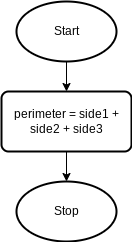

The diagram above was exported from draw.io. Its source (the exported page's mxGraphModel, read from the mxfile embedded in the PNG):
<mxGraphModel dx="246" dy="399" grid="1" gridSize="10" guides="1" tooltips="1" connect="1" arrows="1" fold="1" page="1" pageScale="1" pageWidth="827" pageHeight="1169" math="0" shadow="0">
  <root>
    <mxCell id="0" />
    <mxCell id="1" parent="0" />
    <mxCell id="4" style="edgeStyle=none;html=1;exitX=0.5;exitY=1;exitDx=0;exitDy=0;exitPerimeter=0;entryX=0.5;entryY=0;entryDx=0;entryDy=0;" parent="1" source="2" target="3" edge="1">
      <mxGeometry relative="1" as="geometry" />
    </mxCell>
    <mxCell id="2" value="Start" style="strokeWidth=2;html=1;shape=mxgraph.flowchart.start_1;whiteSpace=wrap;" parent="1" vertex="1">
      <mxGeometry x="80" y="20" width="100" height="60" as="geometry" />
    </mxCell>
    <mxCell id="6" style="edgeStyle=none;html=1;exitX=0.5;exitY=1;exitDx=0;exitDy=0;entryX=0.5;entryY=0;entryDx=0;entryDy=0;entryPerimeter=0;" parent="1" source="3" target="5" edge="1">
      <mxGeometry relative="1" as="geometry" />
    </mxCell>
    <mxCell id="3" value="perimeter = side1 + side2 + side3" style="rounded=1;whiteSpace=wrap;html=1;absoluteArcSize=1;arcSize=14;strokeWidth=2;" parent="1" vertex="1">
      <mxGeometry x="65" y="110" width="130" height="60" as="geometry" />
    </mxCell>
    <mxCell id="5" value="Stop" style="strokeWidth=2;html=1;shape=mxgraph.flowchart.start_1;whiteSpace=wrap;" parent="1" vertex="1">
      <mxGeometry x="80" y="200" width="100" height="60" as="geometry" />
    </mxCell>
  </root>
</mxGraphModel>